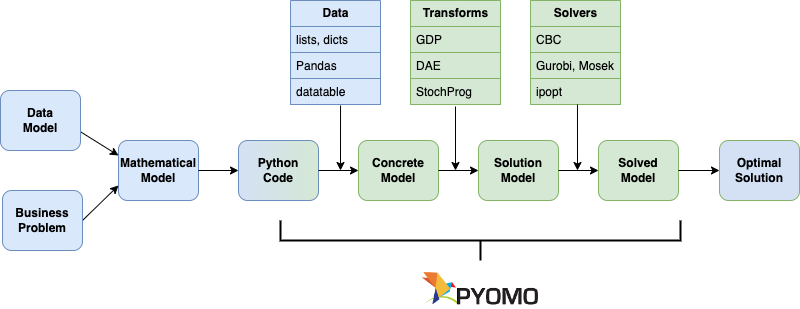

The diagram above was exported from draw.io. Its source (the exported page's mxGraphModel, read from the mxfile embedded in the PNG):
<mxGraphModel dx="866" dy="856" grid="1" gridSize="10" guides="1" tooltips="1" connect="1" arrows="1" fold="1" page="1" pageScale="1" pageWidth="827" pageHeight="1169" math="0" shadow="0">
  <root>
    <mxCell id="WIyWlLk6GJQsqaUBKTNV-0" />
    <mxCell id="WIyWlLk6GJQsqaUBKTNV-1" parent="WIyWlLk6GJQsqaUBKTNV-0" />
    <mxCell id="aO-50Sf_C_z0BJnkZjgn-1" value="Mathematical&lt;br style=&quot;font-size: 12px;&quot;&gt;Model" style="rounded=1;whiteSpace=wrap;html=1;fillColor=#dae8fc;strokeColor=#6c8ebf;fontStyle=1;fontSize=12;" parent="WIyWlLk6GJQsqaUBKTNV-1" vertex="1">
      <mxGeometry x="138" y="180" width="80" height="60" as="geometry" />
    </mxCell>
    <mxCell id="aO-50Sf_C_z0BJnkZjgn-2" value="Concrete&lt;br&gt;Model" style="rounded=1;whiteSpace=wrap;html=1;fillColor=#d5e8d4;strokeColor=#82b366;fontStyle=1;fontSize=12;" parent="WIyWlLk6GJQsqaUBKTNV-1" vertex="1">
      <mxGeometry x="378" y="180" width="80" height="60" as="geometry" />
    </mxCell>
    <mxCell id="aO-50Sf_C_z0BJnkZjgn-3" value="Solution&lt;br style=&quot;font-size: 12px;&quot;&gt;Model" style="rounded=1;whiteSpace=wrap;html=1;fillColor=#d5e8d4;strokeColor=#82b366;fontStyle=1;fontSize=12;" parent="WIyWlLk6GJQsqaUBKTNV-1" vertex="1">
      <mxGeometry x="498" y="180" width="80" height="60" as="geometry" />
    </mxCell>
    <mxCell id="aO-50Sf_C_z0BJnkZjgn-4" value="Solved&lt;br&gt;Model" style="rounded=1;whiteSpace=wrap;html=1;fillColor=#d5e8d4;strokeColor=#82b366;fontStyle=1;fontSize=12;" parent="WIyWlLk6GJQsqaUBKTNV-1" vertex="1">
      <mxGeometry x="618" y="180" width="80" height="60" as="geometry" />
    </mxCell>
    <mxCell id="aO-50Sf_C_z0BJnkZjgn-56" value="" style="endArrow=classic;html=1;rounded=0;exitX=1;exitY=0.5;exitDx=0;exitDy=0;entryX=0;entryY=0.5;entryDx=0;entryDy=0;" parent="WIyWlLk6GJQsqaUBKTNV-1" source="aO-50Sf_C_z0BJnkZjgn-2" edge="1" target="aO-50Sf_C_z0BJnkZjgn-3">
      <mxGeometry width="50" height="50" relative="1" as="geometry">
        <mxPoint x="675" y="140.99" as="sourcePoint" />
        <mxPoint x="498" y="210" as="targetPoint" />
      </mxGeometry>
    </mxCell>
    <mxCell id="KXbdz6DPXGjNdCaANqcF-0" value="Python&lt;br&gt;Code" style="rounded=1;whiteSpace=wrap;html=1;fillColor=#D4E1F5;strokeColor=#6c8ebf;fontStyle=1;fontSize=12;gradientColor=#D5E8D4;gradientDirection=east;" parent="WIyWlLk6GJQsqaUBKTNV-1" vertex="1">
      <mxGeometry x="258" y="180" width="80" height="60" as="geometry" />
    </mxCell>
    <mxCell id="KXbdz6DPXGjNdCaANqcF-1" value="" style="endArrow=classic;html=1;rounded=0;exitX=1;exitY=0.5;exitDx=0;exitDy=0;entryX=0;entryY=0.5;entryDx=0;entryDy=0;" parent="WIyWlLk6GJQsqaUBKTNV-1" source="aO-50Sf_C_z0BJnkZjgn-1" target="KXbdz6DPXGjNdCaANqcF-0" edge="1">
      <mxGeometry relative="1" as="geometry">
        <mxPoint x="348" y="350" as="sourcePoint" />
        <mxPoint x="448" y="350" as="targetPoint" />
      </mxGeometry>
    </mxCell>
    <mxCell id="KXbdz6DPXGjNdCaANqcF-13" value="" style="endArrow=classic;html=1;rounded=0;exitX=1;exitY=0.5;exitDx=0;exitDy=0;entryX=0;entryY=0.75;entryDx=0;entryDy=0;" parent="WIyWlLk6GJQsqaUBKTNV-1" target="aO-50Sf_C_z0BJnkZjgn-1" edge="1">
      <mxGeometry width="50" height="50" relative="1" as="geometry">
        <mxPoint x="101.99999999999994" y="260" as="sourcePoint" />
        <mxPoint x="428" y="330" as="targetPoint" />
      </mxGeometry>
    </mxCell>
    <mxCell id="rAqaXZpHpiQueXY50c2r-1" value="" style="strokeWidth=2;html=1;shape=mxgraph.flowchart.annotation_2;align=left;labelPosition=right;pointerEvents=1;direction=north;" parent="WIyWlLk6GJQsqaUBKTNV-1" vertex="1">
      <mxGeometry x="300" y="260" width="399.99" height="40" as="geometry" />
    </mxCell>
    <mxCell id="rAqaXZpHpiQueXY50c2r-4" value="" style="endArrow=classic;html=1;rounded=0;entryX=0;entryY=0.5;entryDx=0;entryDy=0;exitX=1;exitY=0.5;exitDx=0;exitDy=0;" parent="WIyWlLk6GJQsqaUBKTNV-1" target="aO-50Sf_C_z0BJnkZjgn-2" edge="1" source="KXbdz6DPXGjNdCaANqcF-0">
      <mxGeometry relative="1" as="geometry">
        <mxPoint x="378" y="210" as="sourcePoint" />
        <mxPoint x="428" y="210" as="targetPoint" />
      </mxGeometry>
    </mxCell>
    <mxCell id="sG1l3Iq8RB20of3_MA0X-0" value="" style="shape=image;verticalLabelPosition=bottom;labelBackgroundColor=default;verticalAlign=top;aspect=fixed;imageAspect=0;image=data:image/png,(base64 omitted: 6820 chars);" parent="WIyWlLk6GJQsqaUBKTNV-1" vertex="1">
      <mxGeometry x="441.33000000000004" y="310" width="117.33" height="37.05" as="geometry" />
    </mxCell>
    <mxCell id="aAzyBR7vD2S_GURSV7aJ-1" value="" style="endArrow=classic;html=1;rounded=0;entryX=0;entryY=0.25;entryDx=0;entryDy=0;exitX=1;exitY=0.5;exitDx=0;exitDy=0;" edge="1" parent="WIyWlLk6GJQsqaUBKTNV-1" target="aO-50Sf_C_z0BJnkZjgn-1">
      <mxGeometry width="50" height="50" relative="1" as="geometry">
        <mxPoint x="97.99999999999994" y="170" as="sourcePoint" />
        <mxPoint x="168" y="220" as="targetPoint" />
      </mxGeometry>
    </mxCell>
    <mxCell id="aAzyBR7vD2S_GURSV7aJ-3" value="Data&lt;br&gt;Model" style="rounded=1;whiteSpace=wrap;html=1;fillColor=#dae8fc;strokeColor=#6c8ebf;fontStyle=1;fontSize=12;" vertex="1" parent="WIyWlLk6GJQsqaUBKTNV-1">
      <mxGeometry x="20" y="130" width="80" height="60" as="geometry" />
    </mxCell>
    <mxCell id="aAzyBR7vD2S_GURSV7aJ-4" value="Business&lt;br&gt;Problem" style="rounded=1;whiteSpace=wrap;html=1;fillColor=#dae8fc;strokeColor=#6c8ebf;fontStyle=1;fontSize=12;" vertex="1" parent="WIyWlLk6GJQsqaUBKTNV-1">
      <mxGeometry x="22" y="230" width="80" height="60" as="geometry" />
    </mxCell>
    <mxCell id="aAzyBR7vD2S_GURSV7aJ-5" value="Optimal&lt;br&gt;Solution" style="rounded=1;whiteSpace=wrap;html=1;fillColor=#D4E1F5;strokeColor=#82b366;fontStyle=1;fontSize=12;" vertex="1" parent="WIyWlLk6GJQsqaUBKTNV-1">
      <mxGeometry x="739" y="180" width="80" height="60" as="geometry" />
    </mxCell>
    <mxCell id="aAzyBR7vD2S_GURSV7aJ-12" value="" style="endArrow=classic;html=1;rounded=0;exitX=1;exitY=0.5;exitDx=0;exitDy=0;entryX=0;entryY=0.5;entryDx=0;entryDy=0;" edge="1" parent="WIyWlLk6GJQsqaUBKTNV-1" source="aO-50Sf_C_z0BJnkZjgn-3" target="aO-50Sf_C_z0BJnkZjgn-4">
      <mxGeometry width="50" height="50" relative="1" as="geometry">
        <mxPoint x="468" y="220" as="sourcePoint" />
        <mxPoint x="508" y="220" as="targetPoint" />
      </mxGeometry>
    </mxCell>
    <mxCell id="aAzyBR7vD2S_GURSV7aJ-13" value="" style="endArrow=classic;html=1;rounded=0;exitX=1;exitY=0.5;exitDx=0;exitDy=0;entryX=0;entryY=0.5;entryDx=0;entryDy=0;" edge="1" parent="WIyWlLk6GJQsqaUBKTNV-1" source="aO-50Sf_C_z0BJnkZjgn-4" target="aAzyBR7vD2S_GURSV7aJ-5">
      <mxGeometry width="50" height="50" relative="1" as="geometry">
        <mxPoint x="710" y="280" as="sourcePoint" />
        <mxPoint x="750" y="280" as="targetPoint" />
      </mxGeometry>
    </mxCell>
    <mxCell id="aAzyBR7vD2S_GURSV7aJ-15" value="&lt;b&gt;Data&lt;/b&gt;" style="swimlane;fontStyle=0;childLayout=stackLayout;horizontal=1;startSize=26;fillColor=#dae8fc;horizontalStack=0;resizeParent=1;resizeParentMax=0;resizeLast=0;collapsible=1;marginBottom=0;html=1;strokeColor=#6c8ebf;" vertex="1" parent="WIyWlLk6GJQsqaUBKTNV-1">
      <mxGeometry x="310" y="40" width="90" height="104" as="geometry" />
    </mxCell>
    <mxCell id="aAzyBR7vD2S_GURSV7aJ-16" value="lists, dicts" style="text;strokeColor=#6c8ebf;fillColor=#dae8fc;align=left;verticalAlign=top;spacingLeft=4;spacingRight=4;overflow=hidden;rotatable=0;points=[[0,0.5],[1,0.5]];portConstraint=eastwest;whiteSpace=wrap;html=1;" vertex="1" parent="aAzyBR7vD2S_GURSV7aJ-15">
      <mxGeometry y="26" width="90" height="26" as="geometry" />
    </mxCell>
    <mxCell id="aAzyBR7vD2S_GURSV7aJ-17" value="Pandas" style="text;strokeColor=#6c8ebf;fillColor=#dae8fc;align=left;verticalAlign=top;spacingLeft=4;spacingRight=4;overflow=hidden;rotatable=0;points=[[0,0.5],[1,0.5]];portConstraint=eastwest;whiteSpace=wrap;html=1;" vertex="1" parent="aAzyBR7vD2S_GURSV7aJ-15">
      <mxGeometry y="52" width="90" height="26" as="geometry" />
    </mxCell>
    <mxCell id="aAzyBR7vD2S_GURSV7aJ-18" value="datatable" style="text;strokeColor=#6c8ebf;fillColor=#dae8fc;align=left;verticalAlign=top;spacingLeft=4;spacingRight=4;overflow=hidden;rotatable=0;points=[[0,0.5],[1,0.5]];portConstraint=eastwest;whiteSpace=wrap;html=1;" vertex="1" parent="aAzyBR7vD2S_GURSV7aJ-15">
      <mxGeometry y="78" width="90" height="26" as="geometry" />
    </mxCell>
    <mxCell id="aAzyBR7vD2S_GURSV7aJ-19" value="&lt;b&gt;Transforms&lt;/b&gt;" style="swimlane;fontStyle=0;childLayout=stackLayout;horizontal=1;startSize=26;fillColor=#d5e8d4;horizontalStack=0;resizeParent=1;resizeParentMax=0;resizeLast=0;collapsible=1;marginBottom=0;html=1;strokeColor=#82b366;" vertex="1" parent="WIyWlLk6GJQsqaUBKTNV-1">
      <mxGeometry x="430" y="40" width="90" height="104" as="geometry" />
    </mxCell>
    <mxCell id="aAzyBR7vD2S_GURSV7aJ-20" value="GDP" style="text;strokeColor=#82b366;fillColor=#d5e8d4;align=left;verticalAlign=top;spacingLeft=4;spacingRight=4;overflow=hidden;rotatable=0;points=[[0,0.5],[1,0.5]];portConstraint=eastwest;whiteSpace=wrap;html=1;" vertex="1" parent="aAzyBR7vD2S_GURSV7aJ-19">
      <mxGeometry y="26" width="90" height="26" as="geometry" />
    </mxCell>
    <mxCell id="aAzyBR7vD2S_GURSV7aJ-21" value="DAE" style="text;strokeColor=#82b366;fillColor=#d5e8d4;align=left;verticalAlign=top;spacingLeft=4;spacingRight=4;overflow=hidden;rotatable=0;points=[[0,0.5],[1,0.5]];portConstraint=eastwest;whiteSpace=wrap;html=1;" vertex="1" parent="aAzyBR7vD2S_GURSV7aJ-19">
      <mxGeometry y="52" width="90" height="26" as="geometry" />
    </mxCell>
    <mxCell id="aAzyBR7vD2S_GURSV7aJ-22" value="StochProg" style="text;strokeColor=#82b366;fillColor=#d5e8d4;align=left;verticalAlign=top;spacingLeft=4;spacingRight=4;overflow=hidden;rotatable=0;points=[[0,0.5],[1,0.5]];portConstraint=eastwest;whiteSpace=wrap;html=1;" vertex="1" parent="aAzyBR7vD2S_GURSV7aJ-19">
      <mxGeometry y="78" width="90" height="26" as="geometry" />
    </mxCell>
    <mxCell id="aAzyBR7vD2S_GURSV7aJ-23" value="&lt;b&gt;Solvers&lt;/b&gt;" style="swimlane;fontStyle=0;childLayout=stackLayout;horizontal=1;startSize=26;fillColor=#d5e8d4;horizontalStack=0;resizeParent=1;resizeParentMax=0;resizeLast=0;collapsible=1;marginBottom=0;html=1;strokeColor=#82b366;" vertex="1" parent="WIyWlLk6GJQsqaUBKTNV-1">
      <mxGeometry x="550" y="40" width="90" height="104" as="geometry" />
    </mxCell>
    <mxCell id="aAzyBR7vD2S_GURSV7aJ-24" value="CBC" style="text;strokeColor=#82b366;fillColor=#d5e8d4;align=left;verticalAlign=top;spacingLeft=4;spacingRight=4;overflow=hidden;rotatable=0;points=[[0,0.5],[1,0.5]];portConstraint=eastwest;whiteSpace=wrap;html=1;" vertex="1" parent="aAzyBR7vD2S_GURSV7aJ-23">
      <mxGeometry y="26" width="90" height="26" as="geometry" />
    </mxCell>
    <mxCell id="aAzyBR7vD2S_GURSV7aJ-25" value="Gurobi, Mosek" style="text;strokeColor=#82b366;fillColor=#d5e8d4;align=left;verticalAlign=top;spacingLeft=4;spacingRight=4;overflow=hidden;rotatable=0;points=[[0,0.5],[1,0.5]];portConstraint=eastwest;whiteSpace=wrap;html=1;" vertex="1" parent="aAzyBR7vD2S_GURSV7aJ-23">
      <mxGeometry y="52" width="90" height="26" as="geometry" />
    </mxCell>
    <mxCell id="aAzyBR7vD2S_GURSV7aJ-26" value="ipopt" style="text;strokeColor=#82b366;fillColor=#d5e8d4;align=left;verticalAlign=top;spacingLeft=4;spacingRight=4;overflow=hidden;rotatable=0;points=[[0,0.5],[1,0.5]];portConstraint=eastwest;whiteSpace=wrap;html=1;" vertex="1" parent="aAzyBR7vD2S_GURSV7aJ-23">
      <mxGeometry y="78" width="90" height="26" as="geometry" />
    </mxCell>
    <mxCell id="aAzyBR7vD2S_GURSV7aJ-27" value="" style="endArrow=classic;html=1;rounded=0;exitX=0.5;exitY=1.077;exitDx=0;exitDy=0;exitPerimeter=0;" edge="1" parent="WIyWlLk6GJQsqaUBKTNV-1" source="aAzyBR7vD2S_GURSV7aJ-22">
      <mxGeometry width="50" height="50" relative="1" as="geometry">
        <mxPoint x="380" y="140" as="sourcePoint" />
        <mxPoint x="475" y="210" as="targetPoint" />
      </mxGeometry>
    </mxCell>
    <mxCell id="aAzyBR7vD2S_GURSV7aJ-28" value="" style="endArrow=classic;html=1;rounded=0;exitX=0.556;exitY=1.038;exitDx=0;exitDy=0;exitPerimeter=0;" edge="1" parent="WIyWlLk6GJQsqaUBKTNV-1" source="aAzyBR7vD2S_GURSV7aJ-18">
      <mxGeometry width="50" height="50" relative="1" as="geometry">
        <mxPoint x="380" y="140" as="sourcePoint" />
        <mxPoint x="360" y="210" as="targetPoint" />
      </mxGeometry>
    </mxCell>
    <mxCell id="aAzyBR7vD2S_GURSV7aJ-29" value="" style="endArrow=classic;html=1;rounded=0;exitX=0.522;exitY=1;exitDx=0;exitDy=0;exitPerimeter=0;" edge="1" parent="WIyWlLk6GJQsqaUBKTNV-1" source="aAzyBR7vD2S_GURSV7aJ-26">
      <mxGeometry width="50" height="50" relative="1" as="geometry">
        <mxPoint x="380" y="140" as="sourcePoint" />
        <mxPoint x="597" y="210" as="targetPoint" />
      </mxGeometry>
    </mxCell>
  </root>
</mxGraphModel>